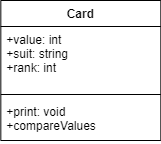

The diagram above was exported from draw.io. Its source (the exported page's mxGraphModel, read from the mxfile embedded in the PNG):
<mxGraphModel dx="1038" dy="530" grid="1" gridSize="10" guides="1" tooltips="1" connect="1" arrows="1" fold="1" page="1" pageScale="1" pageWidth="1169" pageHeight="827" math="0" shadow="0">
  <root>
    <mxCell id="0" />
    <mxCell id="1" parent="0" />
    <mxCell id="2" value="Card" style="swimlane;fontStyle=1;align=center;verticalAlign=top;childLayout=stackLayout;horizontal=1;startSize=26;horizontalStack=0;resizeParent=1;resizeParentMax=0;resizeLast=0;collapsible=1;marginBottom=0;" vertex="1" parent="1">
      <mxGeometry x="503.33" y="50" width="160" height="140" as="geometry" />
    </mxCell>
    <mxCell id="3" value="+value: int&#10;+suit: string&#10;+rank: int&#10;" style="text;strokeColor=none;fillColor=none;align=left;verticalAlign=top;spacingLeft=4;spacingRight=4;overflow=hidden;rotatable=0;points=[[0,0.5],[1,0.5]];portConstraint=eastwest;" vertex="1" parent="2">
      <mxGeometry y="26" width="160" height="64" as="geometry" />
    </mxCell>
    <mxCell id="4" value="" style="line;strokeWidth=1;fillColor=none;align=left;verticalAlign=middle;spacingTop=-1;spacingLeft=3;spacingRight=3;rotatable=0;labelPosition=right;points=[];portConstraint=eastwest;" vertex="1" parent="2">
      <mxGeometry y="90" width="160" height="8" as="geometry" />
    </mxCell>
    <mxCell id="5" value="+print: void&#10;+compareValues" style="text;strokeColor=none;fillColor=none;align=left;verticalAlign=top;spacingLeft=4;spacingRight=4;overflow=hidden;rotatable=0;points=[[0,0.5],[1,0.5]];portConstraint=eastwest;" vertex="1" parent="2">
      <mxGeometry y="98" width="160" height="42" as="geometry" />
    </mxCell>
  </root>
</mxGraphModel>